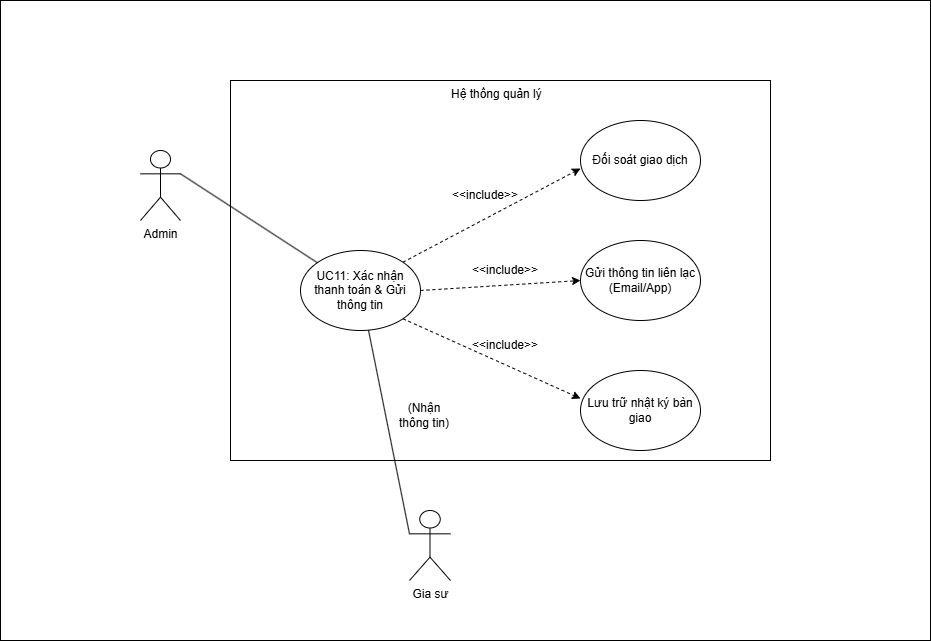

The diagram above was exported from draw.io. Its source (the exported page's mxGraphModel, read from the mxfile embedded in the PNG):
<mxGraphModel dx="2241" dy="1946" grid="1" gridSize="10" guides="1" tooltips="1" connect="1" arrows="1" fold="1" page="1" pageScale="1" pageWidth="827" pageHeight="1169" math="0" shadow="0">
  <root>
    <mxCell id="0" />
    <mxCell id="1" parent="0" />
    <mxCell id="5JoMymHOTJ-9Lz1_bWzS-1" parent="1" style="html=1;whiteSpace=wrap;" value="Object" vertex="1">
      <mxGeometry height="640" width="930" x="-10" y="-110" as="geometry" />
    </mxCell>
    <mxCell id="5JoMymHOTJ-9Lz1_bWzS-2" parent="1" style="html=1;whiteSpace=wrap;" value="" vertex="1">
      <mxGeometry height="380" width="540" x="220" y="-30" as="geometry" />
    </mxCell>
    <mxCell id="5JoMymHOTJ-9Lz1_bWzS-3" parent="1" style="text;strokeColor=none;fillColor=none;spacingLeft=4;spacingRight=4;overflow=hidden;rotatable=0;points=[[0,0.5],[1,0.5]];portConstraint=eastwest;fontSize=12;whiteSpace=wrap;html=1;" value="Hệ thống quản lý" vertex="1">
      <mxGeometry height="30" width="110" x="435" y="-30" as="geometry" />
    </mxCell>
    <mxCell id="5JoMymHOTJ-9Lz1_bWzS-4" parent="1" style="shape=umlActor;verticalLabelPosition=bottom;verticalAlign=top;html=1;" value="Admin" vertex="1">
      <mxGeometry height="70" width="40" x="130" y="40" as="geometry" />
    </mxCell>
    <mxCell id="5JoMymHOTJ-9Lz1_bWzS-5" parent="1" style="shape=umlActor;verticalLabelPosition=bottom;verticalAlign=top;html=1;" value="Gia sư" vertex="1">
      <mxGeometry height="70" width="41" x="399" y="400" as="geometry" />
    </mxCell>
    <mxCell id="5JoMymHOTJ-9Lz1_bWzS-6" parent="1" style="ellipse;whiteSpace=wrap;html=1;" value="UC11: Xác nhận thanh toán &amp;amp; Gửi thông tin" vertex="1">
      <mxGeometry height="80" width="120" x="290" y="140" as="geometry" />
    </mxCell>
    <mxCell id="5JoMymHOTJ-9Lz1_bWzS-7" parent="1" style="ellipse;whiteSpace=wrap;html=1;" value="Đối soát giao dịch" vertex="1">
      <mxGeometry height="80" width="120" x="570" y="10" as="geometry" />
    </mxCell>
    <mxCell id="5JoMymHOTJ-9Lz1_bWzS-8" parent="1" style="ellipse;whiteSpace=wrap;html=1;" value="Gửi thông tin liên lạc (Email/App)" vertex="1">
      <mxGeometry height="80" width="120" x="570" y="130" as="geometry" />
    </mxCell>
    <mxCell id="5JoMymHOTJ-9Lz1_bWzS-9" parent="1" style="ellipse;whiteSpace=wrap;html=1;" value="Lưu trữ nhật ký bàn giao" vertex="1">
      <mxGeometry height="80" width="120" x="570" y="260" as="geometry" />
    </mxCell>
    <mxCell id="5JoMymHOTJ-9Lz1_bWzS-12" edge="1" parent="1" source="5JoMymHOTJ-9Lz1_bWzS-6" style="endArrow=classic;html=1;rounded=0;exitX=1;exitY=0;exitDx=0;exitDy=0;entryX=0;entryY=0.6;entryDx=0;entryDy=0;entryPerimeter=0;dashed=1;" target="5JoMymHOTJ-9Lz1_bWzS-7" value="">
      <mxGeometry height="50" relative="1" width="50" as="geometry">
        <mxPoint x="390" y="270" as="sourcePoint" />
        <mxPoint x="440" y="220" as="targetPoint" />
      </mxGeometry>
    </mxCell>
    <mxCell id="5JoMymHOTJ-9Lz1_bWzS-13" edge="1" parent="1" source="5JoMymHOTJ-9Lz1_bWzS-6" style="endArrow=classic;html=1;rounded=0;exitX=1;exitY=0.5;exitDx=0;exitDy=0;entryX=0;entryY=0.5;entryDx=0;entryDy=0;dashed=1;" target="5JoMymHOTJ-9Lz1_bWzS-8" value="">
      <mxGeometry height="50" relative="1" width="50" as="geometry">
        <mxPoint x="470" y="294" as="sourcePoint" />
        <mxPoint x="658" y="200" as="targetPoint" />
      </mxGeometry>
    </mxCell>
    <mxCell id="5JoMymHOTJ-9Lz1_bWzS-14" edge="1" parent="1" source="5JoMymHOTJ-9Lz1_bWzS-6" style="endArrow=classic;html=1;rounded=0;exitX=1;exitY=1;exitDx=0;exitDy=0;entryX=0;entryY=0.35;entryDx=0;entryDy=0;entryPerimeter=0;dashed=1;" target="5JoMymHOTJ-9Lz1_bWzS-9" value="">
      <mxGeometry height="50" relative="1" width="50" as="geometry">
        <mxPoint x="470" y="314" as="sourcePoint" />
        <mxPoint x="658" y="220" as="targetPoint" />
      </mxGeometry>
    </mxCell>
    <mxCell id="5JoMymHOTJ-9Lz1_bWzS-15" edge="1" parent="1" source="5JoMymHOTJ-9Lz1_bWzS-5" style="endArrow=none;html=1;rounded=0;exitX=0;exitY=0.3333333333333333;exitDx=0;exitDy=0;exitPerimeter=0;" target="5JoMymHOTJ-9Lz1_bWzS-6" value="">
      <mxGeometry height="50" relative="1" width="50" as="geometry">
        <mxPoint x="270" y="270" as="sourcePoint" />
        <mxPoint x="320" y="220" as="targetPoint" />
      </mxGeometry>
    </mxCell>
    <mxCell id="5JoMymHOTJ-9Lz1_bWzS-16" edge="1" parent="1" source="5JoMymHOTJ-9Lz1_bWzS-6" style="endArrow=none;html=1;rounded=0;entryX=1;entryY=0.3333333333333333;entryDx=0;entryDy=0;entryPerimeter=0;" target="5JoMymHOTJ-9Lz1_bWzS-4" value="">
      <mxGeometry height="50" relative="1" width="50" as="geometry">
        <mxPoint x="345" y="301" as="sourcePoint" />
        <mxPoint x="270" y="100" as="targetPoint" />
      </mxGeometry>
    </mxCell>
    <mxCell id="5JoMymHOTJ-9Lz1_bWzS-17" parent="1" style="text;html=1;whiteSpace=wrap;strokeColor=none;fillColor=none;align=center;verticalAlign=middle;rounded=0;" value="&amp;lt;&amp;lt;include&amp;gt;&amp;gt;" vertex="1">
      <mxGeometry height="30" width="70" x="440" y="70" as="geometry" />
    </mxCell>
    <mxCell id="5JoMymHOTJ-9Lz1_bWzS-18" parent="1" style="text;html=1;whiteSpace=wrap;strokeColor=none;fillColor=none;align=center;verticalAlign=middle;rounded=0;" value="&amp;lt;&amp;lt;include&amp;gt;&amp;gt;" vertex="1">
      <mxGeometry height="30" width="70" x="460" y="145" as="geometry" />
    </mxCell>
    <mxCell id="5JoMymHOTJ-9Lz1_bWzS-19" parent="1" style="text;html=1;whiteSpace=wrap;strokeColor=none;fillColor=none;align=center;verticalAlign=middle;rounded=0;" value="&amp;lt;&amp;lt;include&amp;gt;&amp;gt;" vertex="1">
      <mxGeometry height="30" width="70" x="460" y="220" as="geometry" />
    </mxCell>
    <mxCell id="5JoMymHOTJ-9Lz1_bWzS-20" parent="1" style="text;html=1;whiteSpace=wrap;strokeColor=none;fillColor=none;align=center;verticalAlign=middle;rounded=0;" value="(Nhận&lt;div&gt;thông tin)&lt;/div&gt;" vertex="1">
      <mxGeometry height="30" width="70" x="379" y="290" as="geometry" />
    </mxCell>
  </root>
</mxGraphModel>